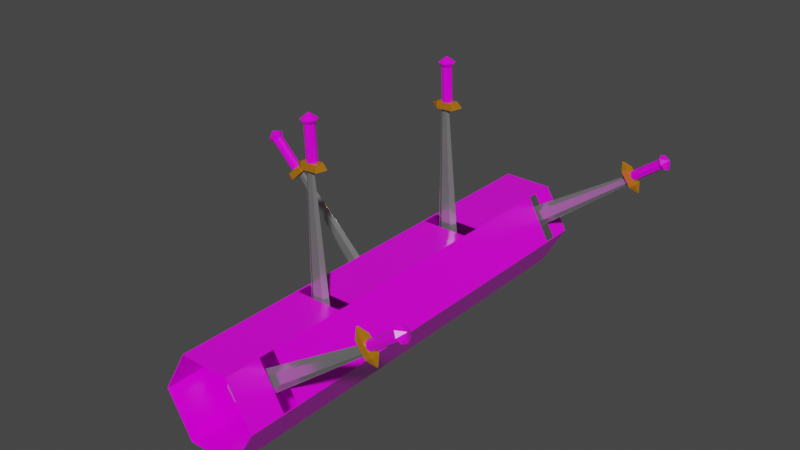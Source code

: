 # Source: SwordRot.blend  (saved by Blender 3.0.42; exported with 4.5.12 LTS)
import bpy
from mathutils import Matrix  # noqa: F401  (used for matrix-valued properties, if any)

bpy.ops.wm.read_factory_settings(use_empty=True)
scene = bpy.context.scene
scene.name = 'Scene'

# ---- collections
col_collection = bpy.data.collections.new('Collection'); scene.collection.children.link(col_collection)

# ---- images (referenced by path relative to the original .blend; pixels are not part of the script)
import os
ASSET_DIR = os.environ.get("B2B_ASSET_DIR", "")  # directory of the original .blend (textures are referenced by path, not embedded)
HERE = os.path.dirname(os.path.abspath(__file__))  # packed textures are extracted next to this script under _unpacked/

def load_image(name, relpath, width, height, colorspace="sRGB"):
    """Load a texture the original file referenced (path relative to the .blend, or extracted next to this script)."""
    p = next((c for c in (os.path.join(HERE, relpath), os.path.join(ASSET_DIR, relpath)) if relpath and os.path.exists(c)), "")
    if p:
        img = bpy.data.images.load(p, check_existing=True)
        img.name = name
    else:  # same state as the original file: an image datablock whose file is absent (Cycles renders it pink)
        img = bpy.data.images.new(name, width, height)
        img.source = "FILE"
        img.filepath = "//" + (relpath or name)
    img.colorspace_settings.name = colorspace
    return img
img_wood_table_001_diff_1k_jpg = load_image('wood_table_001_diff_1k.jpg', 'wood_table_001_diff_1k.jpg', 1024, 1024, 'sRGB')

# ---- materials (node trees are filled in below, after node groups)
mat_material_001 = bpy.data.materials.new('Material.001')
mat_material_001.use_transparent_shadow = False
mat_material_002 = bpy.data.materials.new('Material.002')
mat_material_002.use_transparent_shadow = False
mat_material_003 = bpy.data.materials.new('Material.003')
mat_material_003.use_transparent_shadow = False

# ---- material node trees
mat_material_001.use_nodes = True; mat_material_001.node_tree.nodes.clear()
_N = mat_material_001.node_tree.nodes; _L = mat_material_001.node_tree.links
n0 = _N.new('ShaderNodeBsdfPrincipled'); n0.name = 'Principled BSDF'; n0.location = (10, 300)
n0.distribution = 'GGX'
n0.subsurface_method = 'RANDOM_WALK_SKIN'
n0.inputs[0].default_value = (0.42, 0.42, 0.42, 1.0)
n0.inputs[1].default_value = 0.6812
n0.inputs[2].default_value = 0.1957
n0.inputs[3].default_value = 1.45
n0.inputs[27].default_value = (0.0, 0.0, 0.0, 1.0)
n0.inputs[28].default_value = 1.0
n1 = _N.new('ShaderNodeOutputMaterial'); n1.name = 'Material Output'; n1.location = (300, 300)
_L.new(n0.outputs[0], n1.inputs[0])
n1.is_active_output = True
mat_material_002.use_nodes = True; mat_material_002.node_tree.nodes.clear()
_N = mat_material_002.node_tree.nodes; _L = mat_material_002.node_tree.links
n0 = _N.new('ShaderNodeBsdfPrincipled'); n0.name = 'Principled BSDF'; n0.location = (10, 300)
n0.distribution = 'GGX'
n0.subsurface_method = 'RANDOM_WALK_SKIN'
n0.inputs[0].default_value = (0.7874, 0.2982, 0.01292, 1.0)
n0.inputs[1].default_value = 0.4928
n0.inputs[2].default_value = 0.1522
n0.inputs[3].default_value = 1.45
n0.inputs[27].default_value = (0.0, 0.0, 0.0, 1.0)
n0.inputs[28].default_value = 1.0
n1 = _N.new('ShaderNodeOutputMaterial'); n1.name = 'Material Output'; n1.location = (300, 300)
_L.new(n0.outputs[0], n1.inputs[0])
n1.is_active_output = True
mat_material_003.use_nodes = True; mat_material_003.node_tree.nodes.clear()
_N = mat_material_003.node_tree.nodes; _L = mat_material_003.node_tree.links
n0 = _N.new('ShaderNodeBsdfPrincipled'); n0.name = 'Principled BSDF'; n0.location = (10, 300)
n0.distribution = 'GGX'
n0.subsurface_method = 'RANDOM_WALK_SKIN'
n0.inputs[2].default_value = 0.2681
n0.inputs[3].default_value = 1.45
n0.inputs[27].default_value = (0.0, 0.0, 0.0, 1.0)
n0.inputs[28].default_value = 1.0
n1 = _N.new('ShaderNodeOutputMaterial'); n1.name = 'Material Output'; n1.location = (300, 300)
n2 = _N.new('ShaderNodeTexImage'); n2.name = 'Image Texture'; n2.location = (-280, 280)
n2.image = img_wood_table_001_diff_1k_jpg
_L.new(n0.outputs[0], n1.inputs[0])
_L.new(n2.outputs[0], n0.inputs[0])
n1.is_active_output = True

# ---- world
world_world = bpy.data.worlds.new('World'); scene.world = world_world
world_world.use_nodes = True; world_world.node_tree.nodes.clear()
_N = world_world.node_tree.nodes; _L = world_world.node_tree.links
n0 = _N.new('ShaderNodeOutputWorld'); n0.name = 'World Output'; n0.location = (300, 300)
n1 = _N.new('ShaderNodeBackground'); n1.name = 'Background'; n1.location = (10, 300)
n1.inputs[0].default_value = (0.05088, 0.05088, 0.05088, 1.0)
_L.new(n1.outputs[0], n0.inputs[0])
n0.is_active_output = True
world_world.color = (0.05088, 0.05088, 0.05088)
world_world.use_sun_shadow = False
world_world.sun_shadow_jitter_overblur = 0.0

# ---- meshes
me_cube_001 = bpy.data.meshes.new('Cube.001')
me_cube_001.from_pydata([(-1.0, -1.379, 0.06688), (-1.0, -1.379, -0.06688), (-1.0, 1.379, 0.04544), (-1.0, 1.379, -0.04544), (1.0, -0.43, 0.02085), (1.0, -0.43, -0.02085), (1.0, 0.43, 0.01417), (1.0, 0.43, -0.01417), (-1.0, 0.0, -1.379), (-1.0, 0.0, 1.379), (1.0, 0.0, -0.43), (1.0, 0.0, 0.43), (-1.0, 0.6895, 1.379), (1.0, 0.215, -0.43), (-1.0, 0.6895, -1.379), (1.0, 0.215, 0.43), (-1.0, -0.6895, -1.379), (1.0, -0.215, 0.43), (-1.0, -0.6895, 1.379), (1.0, -0.215, -0.43), (-1.083, -0.01688, -0.03377), (-1.083, -0.03377, 0.001638), (-1.083, -0.03377, -0.001638), (-1.083, 0.01688, 0.03377), (-1.083, 0.03377, -0.001113), (-1.083, 0.03377, 0.001113), (-1.083, 0.01688, -0.03377), (-1.083, 3.893e-08, -0.03377), (-1.083, -0.01688, 0.03377), (-1.083, 3.893e-08, 0.03377)], [], [(14, 8, 27, 26), (2, 3, 7, 6), (19, 17, 5, 4), (4, 5, 1, 0), (16, 19, 4, 0), (17, 18, 1, 5), (15, 12, 9, 11), (14, 13, 10, 8), (13, 15, 11, 10), (2, 14, 26, 25), (6, 7, 15, 13), (2, 6, 13, 14), (7, 3, 12, 15), (0, 1, 22, 21), (8, 16, 20, 27), (11, 9, 18, 17), (8, 10, 19, 16), (10, 11, 17, 19), (26, 23, 24, 25), (20, 28, 29, 27), (27, 29, 23, 26), (21, 22, 28, 20), (12, 3, 24, 23), (1, 18, 28, 22), (18, 9, 29, 28), (9, 12, 23, 29), (3, 2, 25, 24), (16, 0, 21, 20)])
_uv = me_cube_001.uv_layers.new(name='UVMap')
_uv.uv.foreach_set('vector', [0.125, 0.5625, 0.125, 0.625, 0.125, 0.625, 0.125, 0.5625, 0.375, 0.25, 0.625, 0.25, 0.625, 0.5, 0.375, 0.5, 0.375, 0.6875, 0.625, 0.6875, 0.625, 0.75, 0.375, 0.75, 0.375, 0.75, 0.625, 0.75, 0.625, 1.0, 0.375, 1.0, 0.125, 0.6875, 0.375, 0.6875, 0.375, 0.75, 0.125, 0.75, 0.625, 0.6875, 0.875, 0.6875, 0.875, 0.75, 0.625, 0.75, 0.625, 0.5625, 0.875, 0.5625, 0.875, 0.625, 0.625, 0.625, 0.125, 0.5625, 0.375, 0.5625, 0.375, 0.625, 0.125, 0.625, 0.375, 0.5625, 0.625, 0.5625, 0.625, 0.625, 0.375, 0.625, 0.125, 0.5, 0.125, 0.5625, 0.125, 0.5625, 0.125, 0.5, 0.375, 0.5, 0.625, 0.5, 0.625, 0.5625, 0.375, 0.5625, 0.125, 0.5, 0.375, 0.5, 0.375, 0.5625, 0.125, 0.5625, 0.625, 0.5, 0.875, 0.5, 0.875, 0.5625, 0.625, 0.5625, 0.375, 1.0, 0.625, 1.0, 0.625, 1.0, 0.375, 1.0, 0.125, 0.625, 0.125, 0.6875, 0.125, 0.6875, 0.125, 0.625, 0.625, 0.625, 0.875, 0.625, 0.875, 0.6875, 0.625, 0.6875, 0.125, 0.625, 0.375, 0.625, 0.375, 0.6875, 0.125, 0.6875, 0.375, 0.625, 0.625, 0.625, 0.625, 0.6875, 0.375, 0.6875, 0.375, 0.1875, 0.625, 0.1875, 0.625, 0.25, 0.375, 0.25, 0.375, 0.0625, 0.625, 0.0625, 0.625, 0.125, 0.375, 0.125, 0.375, 0.125, 0.625, 0.125, 0.625, 0.1875, 0.375, 0.1875, 0.375, 0.0, 0.625, 0.0, 0.625, 0.0625, 0.375, 0.0625, 0.875, 0.5625, 0.875, 0.5, 0.875, 0.5, 0.875, 0.5625, 0.875, 0.75, 0.875, 0.6875, 0.875, 0.6875, 0.875, 0.75, 0.875, 0.6875, 0.875, 0.625, 0.875, 0.625, 0.875, 0.6875, 0.875, 0.625, 0.875, 0.5625, 0.875, 0.5625, 0.875, 0.625, 0.625, 0.25, 0.375, 0.25, 0.375, 0.25, 0.625, 0.25, 0.125, 0.6875, 0.125, 0.75, 0.125, 0.75, 0.125, 0.6875])
me_cube_001.materials.append(mat_material_001)
me_cube_001.use_remesh_fix_poles = True
me_cube_001.use_remesh_preserve_attributes = False
me_cube_001.update()
me_cube_002 = bpy.data.meshes.new('Cube.002')
me_cube_002.from_pydata([(-0.1038, -1.0, -0.1038), (-0.1038, -1.0, 0.1038), (-0.09432, 1.0, -0.09432), (-0.09432, 1.0, 0.09432), (0.1038, -1.0, -0.1038), (0.1038, -1.0, 0.1038), (0.09432, 1.0, -0.09432), (0.09432, 1.0, 0.09432), (-1.0, 0.0, -1.0), (-1.0, 0.0, 1.0), (1.0, 0.0, -1.0), (1.0, 0.0, 1.0), (-1.0, -0.5, -1.0), (1.0, -0.5, 1.0), (-1.0, -0.5, 1.0), (1.0, -0.5, -1.0), (-1.0, 0.5, 1.0), (1.0, 0.5, -1.0), (-1.0, 0.5, -1.0), (1.0, 0.5, 1.0)], [], [(18, 16, 3, 2), (2, 3, 7, 6), (15, 13, 5, 4), (4, 5, 1, 0), (12, 15, 4, 0), (13, 14, 1, 5), (19, 16, 9, 11), (18, 17, 10, 8), (17, 19, 11, 10), (12, 14, 9, 8), (0, 1, 14, 12), (11, 9, 14, 13), (8, 10, 15, 12), (10, 11, 13, 15), (6, 7, 19, 17), (2, 6, 17, 18), (7, 3, 16, 19), (8, 9, 16, 18)])
_uv = me_cube_002.uv_layers.new(name='UVMap')
_uv.uv.foreach_set('vector', [0.375, 0.1875, 0.625, 0.1875, 0.625, 0.25, 0.375, 0.25, 0.375, 0.25, 0.625, 0.25, 0.625, 0.5, 0.375, 0.5, 0.375, 0.6875, 0.625, 0.6875, 0.625, 0.75, 0.375, 0.75, 0.375, 0.75, 0.625, 0.75, 0.625, 1.0, 0.375, 1.0, 0.125, 0.6875, 0.375, 0.6875, 0.375, 0.75, 0.125, 0.75, 0.625, 0.6875, 0.875, 0.6875, 0.875, 0.75, 0.625, 0.75, 0.625, 0.5625, 0.875, 0.5625, 0.875, 0.625, 0.625, 0.625, 0.125, 0.5625, 0.375, 0.5625, 0.375, 0.625, 0.125, 0.625, 0.375, 0.5625, 0.625, 0.5625, 0.625, 0.625, 0.375, 0.625, 0.375, 0.0625, 0.625, 0.0625, 0.625, 0.125, 0.375, 0.125, 0.375, 0.0, 0.625, 0.0, 0.625, 0.0625, 0.375, 0.0625, 0.625, 0.625, 0.875, 0.625, 0.875, 0.6875, 0.625, 0.6875, 0.125, 0.625, 0.375, 0.625, 0.375, 0.6875, 0.125, 0.6875, 0.375, 0.625, 0.625, 0.625, 0.625, 0.6875, 0.375, 0.6875, 0.375, 0.5, 0.625, 0.5, 0.625, 0.5625, 0.375, 0.5625, 0.125, 0.5, 0.375, 0.5, 0.375, 0.5625, 0.125, 0.5625, 0.625, 0.5, 0.875, 0.5, 0.875, 0.5625, 0.625, 0.5625, 0.375, 0.125, 0.625, 0.125, 0.625, 0.1875, 0.375, 0.1875])
me_cube_002.materials.append(mat_material_002)
me_cube_002.use_remesh_fix_poles = True
me_cube_002.use_remesh_preserve_attributes = False
me_cube_002.update()
me_cylinder = bpy.data.meshes.new('Cylinder')
me_cylinder.from_pydata([(0.0, 0.3, -1.0), (0.0, 0.3, 1.0), (0.2121, 0.2121, -1.0), (0.2121, 0.2121, 1.0), (0.3, -1.311e-08, -1.0), (0.3, -1.311e-08, 1.0), (0.2121, -0.2121, -1.0), (0.2121, -0.2121, 1.0), (-2.623e-08, -0.3, -1.0), (-2.623e-08, -0.3, 1.0), (-0.2121, -0.2121, -1.0), (-0.2121, -0.2121, 1.0), (-0.3, 3.577e-09, -1.0), (-0.3, 3.577e-09, 1.0), (-0.2121, 0.2121, -1.0), (-0.2121, 0.2121, 1.0), (0.3311, 0.3311, 1.243), (2.224e-08, 0.4682, 1.243), (0.4682, -1.838e-08, 1.243), (0.3311, -0.3311, 1.243), (-1.869e-08, -0.4682, 1.243), (-0.3311, -0.3311, 1.243), (-0.4682, 7.672e-09, 1.243), (-0.3311, 0.3311, 1.243), (0.03165, 0.03165, 1.558), (-3.975e-08, 0.04476, 1.558), (0.04476, -8.495e-09, 1.558), (0.03165, -0.03165, 1.558), (-4.366e-08, -0.04476, 1.558), (-0.03165, -0.03165, 1.558), (-0.04476, -6.005e-09, 1.558), (-0.03165, 0.03165, 1.558)], [], [(0, 1, 3, 2), (2, 3, 5, 4), (4, 5, 7, 6), (6, 7, 9, 8), (8, 9, 11, 10), (10, 11, 13, 12), (5, 3, 16, 18), (12, 13, 15, 14), (14, 15, 1, 0), (0, 2, 4, 6, 8, 10, 12, 14), (20, 19, 27, 28), (11, 9, 20, 21), (1, 15, 23, 17), (3, 1, 17, 16), (7, 5, 18, 19), (13, 11, 21, 22), (9, 7, 19, 20), (15, 13, 22, 23), (24, 25, 31, 30, 29, 28, 27, 26), (18, 16, 24, 26), (23, 22, 30, 31), (21, 20, 28, 29), (19, 18, 26, 27), (16, 17, 25, 24), (17, 23, 31, 25), (22, 21, 29, 30)])
_uv = me_cylinder.uv_layers.new(name='UVMap')
_uv.uv.foreach_set('vector', [1.0, 0.5, 1.0, 1.0, 0.875, 1.0, 0.875, 0.5, 0.875, 0.5, 0.875, 1.0, 0.75, 1.0, 0.75, 0.5, 0.75, 0.5, 0.75, 1.0, 0.625, 1.0, 0.625, 0.5, 0.625, 0.5, 0.625, 1.0, 0.5, 1.0, 0.5, 0.5, 0.5, 0.5, 0.5, 1.0, 0.375, 1.0, 0.375, 0.5, 0.375, 0.5, 0.375, 1.0, 0.25, 1.0, 0.25, 0.5, 0.75, 1.0, 0.875, 1.0, 0.875, 1.0, 0.75, 1.0, 0.25, 0.5, 0.25, 1.0, 0.125, 1.0, 0.125, 0.5, 0.125, 0.5, 0.125, 1.0, 0.0, 1.0, 0.0, 0.5, 0.75, 0.49, 0.9197, 0.4197, 0.99, 0.25, 0.9197, 0.08029, 0.75, 0.01, 0.5803, 0.08029, 0.51, 0.25, 0.5803, 0.4197, 0.5, 1.0, 0.625, 1.0, 0.625, 1.0, 0.5, 1.0, 0.375, 1.0, 0.5, 1.0, 0.5, 1.0, 0.375, 1.0, 0.0, 1.0, 0.125, 1.0, 0.125, 1.0, 0.0, 1.0, 0.875, 1.0, 1.0, 1.0, 1.0, 1.0, 0.875, 1.0, 0.625, 1.0, 0.75, 1.0, 0.75, 1.0, 0.625, 1.0, 0.25, 1.0, 0.375, 1.0, 0.375, 1.0, 0.25, 1.0, 0.5, 1.0, 0.625, 1.0, 0.625, 1.0, 0.5, 1.0, 0.125, 1.0, 0.25, 1.0, 0.25, 1.0, 0.125, 1.0, 0.4197, 0.4197, 0.25, 0.49, 0.08029, 0.4197, 0.01, 0.25, 0.08029, 0.08029, 0.25, 0.01, 0.4197, 0.08029, 0.49, 0.25, 0.75, 1.0, 0.875, 1.0, 0.875, 1.0, 0.75, 1.0, 0.125, 1.0, 0.25, 1.0, 0.25, 1.0, 0.125, 1.0, 0.375, 1.0, 0.5, 1.0, 0.5, 1.0, 0.375, 1.0, 0.625, 1.0, 0.75, 1.0, 0.75, 1.0, 0.625, 1.0, 0.875, 1.0, 1.0, 1.0, 1.0, 1.0, 0.875, 1.0, 0.0, 1.0, 0.125, 1.0, 0.125, 1.0, 0.0, 1.0, 0.25, 1.0, 0.375, 1.0, 0.375, 1.0, 0.25, 1.0])
me_cylinder.materials.append(mat_material_003)
me_cylinder.use_remesh_fix_poles = True
me_cylinder.use_remesh_preserve_attributes = False
me_cylinder.update()
me_cylinder_001 = bpy.data.meshes.new('Cylinder.001')
me_cylinder_001.from_pydata([(0.0, 3.0, -7.5), (0.0, 3.0, 7.5), (2.598, 1.5, -7.5), (2.598, 1.5, 7.5), (2.598, -1.5, -7.5), (2.598, -1.5, 7.5), (-2.623e-07, -3.0, -7.5), (-2.623e-07, -3.0, 7.5), (-2.598, -1.5, -7.5), (-2.598, -1.5, 7.5), (-2.598, 1.5, -7.5), (-2.598, 1.5, 7.5), (-2.598, 1.5, 6.312), (-2.598, 1.5, 5.782), (0.0, 3.0, 6.312), (0.0, 3.0, 5.782), (-2.598, 1.5, 2.737), (-2.598, -1.5, 3.212), (-2.598, -1.5, 2.737), (-2.598, 1.5, 3.212), (-2.623e-07, -3.0, -0.2706), (-2.598, -1.5, 0.317), (-2.598, -1.5, -0.2097), (-2.623e-07, -3.0, 0.2624), (-2.475, -1.571, 0.2892), (-2.598, 1.5, -3.344), (-2.598, -1.5, -2.62), (-2.598, -1.5, -3.344), (-2.598, -1.243, -2.682), (-2.598, 1.5, -2.682), (-2.598, 1.5, -6.373), (-2.598, 1.5, -6.778), (0.0, 3.0, -6.349), (-2.569, 1.517, -6.773), (2.598, -1.5, -6.351), (0.0, 3.0, -6.787), (0.6234, -2.64, -6.675)], [], [(0, 35, 32, 15, 14, 1, 3, 2), (2, 3, 5, 34, 4), (4, 34, 36, 6), (6, 20, 22, 26, 27, 8), (14, 12, 11, 1), (8, 27, 25, 30, 31, 10), (10, 31, 33, 35, 0), (6, 36, 34, 5, 7, 23, 20), (32, 30, 25, 29, 16, 19, 13, 15), (17, 9, 11, 12, 13, 19), (21, 24, 23, 7, 9, 17, 18), (26, 22, 21, 18, 16, 29, 28)])
_uv = me_cylinder_001.uv_layers.new(name='UVMap')
_uv.uv.foreach_set('vector', [1.0, 0.5, 1.0, 0.5238, 1.0, 0.5384, 1.0, 0.9427, 1.0, 0.9604, 1.0, 1.0, 0.8333, 1.0, 0.8333, 0.5, 0.8333, 0.5, 0.8333, 1.0, 0.6667, 1.0, 0.6667, 0.5383, 0.6667, 0.5, 0.6667, 0.5, 0.6667, 0.5383, 0.54, 0.5275, 0.5, 0.5, 0.5, 0.5, 0.5, 0.741, 0.3333, 0.743, 0.3333, 0.6627, 0.3333, 0.6385, 0.3333, 0.5, -8.941e-08, 0.9604, 0.1667, 0.9604, 0.1667, 1.0, -8.941e-08, 1.0, 0.3333, 0.5, 0.3333, 0.6385, 0.1667, 0.6385, 0.1667, 0.5376, 0.1667, 0.5241, 0.1667, 0.5, 0.1667, 0.5, 0.1667, 0.5241, 0.1648, 0.5242, -8.941e-08, 0.5238, -8.941e-08, 0.5, 0.5, 0.5, 0.54, 0.5275, 0.6667, 0.5383, 0.6667, 1.0, 0.5, 1.0, 0.5, 0.7587, 0.5, 0.741, -8.941e-08, 0.5384, 0.1667, 0.5376, 0.1667, 0.6385, 0.1667, 0.6606, 0.1667, 0.8412, 0.1667, 0.8571, 0.1667, 0.9427, -8.941e-08, 0.9427, 0.3333, 0.8571, 0.3333, 1.0, 0.1667, 1.0, 0.1667, 0.9604, 0.1667, 0.9427, 0.1667, 0.8571, 0.3333, 0.7606, 0.3412, 0.7596, 0.5, 0.7587, 0.5, 1.0, 0.3333, 1.0, 0.3333, 0.8571, 0.3333, 0.8412, 0.3333, 0.6627, 0.3333, 0.743, 0.3333, 0.7606, 0.3333, 0.8412, 0.1667, 0.8412, 0.1667, 0.6606, 0.3191, 0.6606])
me_cylinder_001.materials.append(mat_material_003)
me_cylinder_001.use_remesh_fix_poles = True
me_cylinder_001.use_remesh_preserve_attributes = False
me_cylinder_001.update()
me_cube_003 = bpy.data.meshes.new('Cube.003')
me_cube_003.from_pydata([(-1.0, -1.379, 0.06688), (-1.0, -1.379, -0.06688), (-1.0, 1.379, 0.04544), (-1.0, 1.379, -0.04544), (1.0, -0.43, 0.02085), (1.0, -0.43, -0.02085), (1.0, 0.43, 0.01417), (1.0, 0.43, -0.01417), (-1.0, 0.0, -1.379), (-1.0, 0.0, 1.379), (1.0, 0.0, -0.43), (1.0, 0.0, 0.43), (-1.0, 0.6895, 1.379), (1.0, 0.215, -0.43), (-1.0, 0.6895, -1.379), (1.0, 0.215, 0.43), (-1.0, -0.6895, -1.379), (1.0, -0.215, 0.43), (-1.0, -0.6895, 1.379), (1.0, -0.215, -0.43), (-1.083, -0.01688, -0.03377), (-1.083, -0.03377, 0.001638), (-1.083, -0.03377, -0.001638), (-1.083, 0.01688, 0.03377), (-1.083, 0.03377, -0.001113), (-1.083, 0.03377, 0.001113), (-1.083, 0.01688, -0.03377), (-1.083, 3.893e-08, -0.03377), (-1.083, -0.01688, 0.03377), (-1.083, 3.893e-08, 0.03377)], [], [(14, 8, 27, 26), (2, 3, 7, 6), (19, 17, 5, 4), (4, 5, 1, 0), (16, 19, 4, 0), (17, 18, 1, 5), (15, 12, 9, 11), (14, 13, 10, 8), (13, 15, 11, 10), (2, 14, 26, 25), (6, 7, 15, 13), (2, 6, 13, 14), (7, 3, 12, 15), (0, 1, 22, 21), (8, 16, 20, 27), (11, 9, 18, 17), (8, 10, 19, 16), (10, 11, 17, 19), (26, 23, 24, 25), (20, 28, 29, 27), (27, 29, 23, 26), (21, 22, 28, 20), (12, 3, 24, 23), (1, 18, 28, 22), (18, 9, 29, 28), (9, 12, 23, 29), (3, 2, 25, 24), (16, 0, 21, 20)])
_uv = me_cube_003.uv_layers.new(name='UVMap')
_uv.uv.foreach_set('vector', [0.125, 0.5625, 0.125, 0.625, 0.125, 0.625, 0.125, 0.5625, 0.375, 0.25, 0.625, 0.25, 0.625, 0.5, 0.375, 0.5, 0.375, 0.6875, 0.625, 0.6875, 0.625, 0.75, 0.375, 0.75, 0.375, 0.75, 0.625, 0.75, 0.625, 1.0, 0.375, 1.0, 0.125, 0.6875, 0.375, 0.6875, 0.375, 0.75, 0.125, 0.75, 0.625, 0.6875, 0.875, 0.6875, 0.875, 0.75, 0.625, 0.75, 0.625, 0.5625, 0.875, 0.5625, 0.875, 0.625, 0.625, 0.625, 0.125, 0.5625, 0.375, 0.5625, 0.375, 0.625, 0.125, 0.625, 0.375, 0.5625, 0.625, 0.5625, 0.625, 0.625, 0.375, 0.625, 0.125, 0.5, 0.125, 0.5625, 0.125, 0.5625, 0.125, 0.5, 0.375, 0.5, 0.625, 0.5, 0.625, 0.5625, 0.375, 0.5625, 0.125, 0.5, 0.375, 0.5, 0.375, 0.5625, 0.125, 0.5625, 0.625, 0.5, 0.875, 0.5, 0.875, 0.5625, 0.625, 0.5625, 0.375, 1.0, 0.625, 1.0, 0.625, 1.0, 0.375, 1.0, 0.125, 0.625, 0.125, 0.6875, 0.125, 0.6875, 0.125, 0.625, 0.625, 0.625, 0.875, 0.625, 0.875, 0.6875, 0.625, 0.6875, 0.125, 0.625, 0.375, 0.625, 0.375, 0.6875, 0.125, 0.6875, 0.375, 0.625, 0.625, 0.625, 0.625, 0.6875, 0.375, 0.6875, 0.375, 0.1875, 0.625, 0.1875, 0.625, 0.25, 0.375, 0.25, 0.375, 0.0625, 0.625, 0.0625, 0.625, 0.125, 0.375, 0.125, 0.375, 0.125, 0.625, 0.125, 0.625, 0.1875, 0.375, 0.1875, 0.375, 0.0, 0.625, 0.0, 0.625, 0.0625, 0.375, 0.0625, 0.875, 0.5625, 0.875, 0.5, 0.875, 0.5, 0.875, 0.5625, 0.875, 0.75, 0.875, 0.6875, 0.875, 0.6875, 0.875, 0.75, 0.875, 0.6875, 0.875, 0.625, 0.875, 0.625, 0.875, 0.6875, 0.875, 0.625, 0.875, 0.5625, 0.875, 0.5625, 0.875, 0.625, 0.625, 0.25, 0.375, 0.25, 0.375, 0.25, 0.625, 0.25, 0.125, 0.6875, 0.125, 0.75, 0.125, 0.75, 0.125, 0.6875])
me_cube_003.materials.append(mat_material_001)
me_cube_003.use_remesh_fix_poles = True
me_cube_003.use_remesh_preserve_attributes = False
me_cube_003.update()
me_cube_004 = bpy.data.meshes.new('Cube.004')
me_cube_004.from_pydata([(-0.1038, -1.0, -0.1038), (-0.1038, -1.0, 0.1038), (-0.09432, 1.0, -0.09432), (-0.09432, 1.0, 0.09432), (0.1038, -1.0, -0.1038), (0.1038, -1.0, 0.1038), (0.09432, 1.0, -0.09432), (0.09432, 1.0, 0.09432), (-1.0, 0.0, -1.0), (-1.0, 0.0, 1.0), (1.0, 0.0, -1.0), (1.0, 0.0, 1.0), (-1.0, -0.5, -1.0), (1.0, -0.5, 1.0), (-1.0, -0.5, 1.0), (1.0, -0.5, -1.0), (-1.0, 0.5, 1.0), (1.0, 0.5, -1.0), (-1.0, 0.5, -1.0), (1.0, 0.5, 1.0)], [], [(18, 16, 3, 2), (2, 3, 7, 6), (15, 13, 5, 4), (4, 5, 1, 0), (12, 15, 4, 0), (13, 14, 1, 5), (19, 16, 9, 11), (18, 17, 10, 8), (17, 19, 11, 10), (12, 14, 9, 8), (0, 1, 14, 12), (11, 9, 14, 13), (8, 10, 15, 12), (10, 11, 13, 15), (6, 7, 19, 17), (2, 6, 17, 18), (7, 3, 16, 19), (8, 9, 16, 18)])
_uv = me_cube_004.uv_layers.new(name='UVMap')
_uv.uv.foreach_set('vector', [0.375, 0.1875, 0.625, 0.1875, 0.625, 0.25, 0.375, 0.25, 0.375, 0.25, 0.625, 0.25, 0.625, 0.5, 0.375, 0.5, 0.375, 0.6875, 0.625, 0.6875, 0.625, 0.75, 0.375, 0.75, 0.375, 0.75, 0.625, 0.75, 0.625, 1.0, 0.375, 1.0, 0.125, 0.6875, 0.375, 0.6875, 0.375, 0.75, 0.125, 0.75, 0.625, 0.6875, 0.875, 0.6875, 0.875, 0.75, 0.625, 0.75, 0.625, 0.5625, 0.875, 0.5625, 0.875, 0.625, 0.625, 0.625, 0.125, 0.5625, 0.375, 0.5625, 0.375, 0.625, 0.125, 0.625, 0.375, 0.5625, 0.625, 0.5625, 0.625, 0.625, 0.375, 0.625, 0.375, 0.0625, 0.625, 0.0625, 0.625, 0.125, 0.375, 0.125, 0.375, 0.0, 0.625, 0.0, 0.625, 0.0625, 0.375, 0.0625, 0.625, 0.625, 0.875, 0.625, 0.875, 0.6875, 0.625, 0.6875, 0.125, 0.625, 0.375, 0.625, 0.375, 0.6875, 0.125, 0.6875, 0.375, 0.625, 0.625, 0.625, 0.625, 0.6875, 0.375, 0.6875, 0.375, 0.5, 0.625, 0.5, 0.625, 0.5625, 0.375, 0.5625, 0.125, 0.5, 0.375, 0.5, 0.375, 0.5625, 0.125, 0.5625, 0.625, 0.5, 0.875, 0.5, 0.875, 0.5625, 0.625, 0.5625, 0.375, 0.125, 0.625, 0.125, 0.625, 0.1875, 0.375, 0.1875])
me_cube_004.materials.append(mat_material_002)
me_cube_004.use_remesh_fix_poles = True
me_cube_004.use_remesh_preserve_attributes = False
me_cube_004.update()
me_cylinder_002 = bpy.data.meshes.new('Cylinder.002')
me_cylinder_002.from_pydata([(0.0, 0.3, -1.0), (0.0, 0.3, 1.0), (0.2121, 0.2121, -1.0), (0.2121, 0.2121, 1.0), (0.3, -1.311e-08, -1.0), (0.3, -1.311e-08, 1.0), (0.2121, -0.2121, -1.0), (0.2121, -0.2121, 1.0), (-2.623e-08, -0.3, -1.0), (-2.623e-08, -0.3, 1.0), (-0.2121, -0.2121, -1.0), (-0.2121, -0.2121, 1.0), (-0.3, 3.577e-09, -1.0), (-0.3, 3.577e-09, 1.0), (-0.2121, 0.2121, -1.0), (-0.2121, 0.2121, 1.0), (0.3311, 0.3311, 1.243), (2.224e-08, 0.4682, 1.243), (0.4682, -1.838e-08, 1.243), (0.3311, -0.3311, 1.243), (-1.869e-08, -0.4682, 1.243), (-0.3311, -0.3311, 1.243), (-0.4682, 7.672e-09, 1.243), (-0.3311, 0.3311, 1.243), (0.03165, 0.03165, 1.558), (-3.975e-08, 0.04476, 1.558), (0.04476, -8.495e-09, 1.558), (0.03165, -0.03165, 1.558), (-4.366e-08, -0.04476, 1.558), (-0.03165, -0.03165, 1.558), (-0.04476, -6.005e-09, 1.558), (-0.03165, 0.03165, 1.558)], [], [(0, 1, 3, 2), (2, 3, 5, 4), (4, 5, 7, 6), (6, 7, 9, 8), (8, 9, 11, 10), (10, 11, 13, 12), (5, 3, 16, 18), (12, 13, 15, 14), (14, 15, 1, 0), (0, 2, 4, 6, 8, 10, 12, 14), (20, 19, 27, 28), (11, 9, 20, 21), (1, 15, 23, 17), (3, 1, 17, 16), (7, 5, 18, 19), (13, 11, 21, 22), (9, 7, 19, 20), (15, 13, 22, 23), (24, 25, 31, 30, 29, 28, 27, 26), (18, 16, 24, 26), (23, 22, 30, 31), (21, 20, 28, 29), (19, 18, 26, 27), (16, 17, 25, 24), (17, 23, 31, 25), (22, 21, 29, 30)])
_uv = me_cylinder_002.uv_layers.new(name='UVMap')
_uv.uv.foreach_set('vector', [1.0, 0.5, 1.0, 1.0, 0.875, 1.0, 0.875, 0.5, 0.875, 0.5, 0.875, 1.0, 0.75, 1.0, 0.75, 0.5, 0.75, 0.5, 0.75, 1.0, 0.625, 1.0, 0.625, 0.5, 0.625, 0.5, 0.625, 1.0, 0.5, 1.0, 0.5, 0.5, 0.5, 0.5, 0.5, 1.0, 0.375, 1.0, 0.375, 0.5, 0.375, 0.5, 0.375, 1.0, 0.25, 1.0, 0.25, 0.5, 0.75, 1.0, 0.875, 1.0, 0.875, 1.0, 0.75, 1.0, 0.25, 0.5, 0.25, 1.0, 0.125, 1.0, 0.125, 0.5, 0.125, 0.5, 0.125, 1.0, 0.0, 1.0, 0.0, 0.5, 0.75, 0.49, 0.9197, 0.4197, 0.99, 0.25, 0.9197, 0.08029, 0.75, 0.01, 0.5803, 0.08029, 0.51, 0.25, 0.5803, 0.4197, 0.5, 1.0, 0.625, 1.0, 0.625, 1.0, 0.5, 1.0, 0.375, 1.0, 0.5, 1.0, 0.5, 1.0, 0.375, 1.0, 0.0, 1.0, 0.125, 1.0, 0.125, 1.0, 0.0, 1.0, 0.875, 1.0, 1.0, 1.0, 1.0, 1.0, 0.875, 1.0, 0.625, 1.0, 0.75, 1.0, 0.75, 1.0, 0.625, 1.0, 0.25, 1.0, 0.375, 1.0, 0.375, 1.0, 0.25, 1.0, 0.5, 1.0, 0.625, 1.0, 0.625, 1.0, 0.5, 1.0, 0.125, 1.0, 0.25, 1.0, 0.25, 1.0, 0.125, 1.0, 0.4197, 0.4197, 0.25, 0.49, 0.08029, 0.4197, 0.01, 0.25, 0.08029, 0.08029, 0.25, 0.01, 0.4197, 0.08029, 0.49, 0.25, 0.75, 1.0, 0.875, 1.0, 0.875, 1.0, 0.75, 1.0, 0.125, 1.0, 0.25, 1.0, 0.25, 1.0, 0.125, 1.0, 0.375, 1.0, 0.5, 1.0, 0.5, 1.0, 0.375, 1.0, 0.625, 1.0, 0.75, 1.0, 0.75, 1.0, 0.625, 1.0, 0.875, 1.0, 1.0, 1.0, 1.0, 1.0, 0.875, 1.0, 0.0, 1.0, 0.125, 1.0, 0.125, 1.0, 0.0, 1.0, 0.25, 1.0, 0.375, 1.0, 0.375, 1.0, 0.25, 1.0])
me_cylinder_002.materials.append(mat_material_003)
me_cylinder_002.use_remesh_fix_poles = True
me_cylinder_002.use_remesh_preserve_attributes = False
me_cylinder_002.update()
me_cube_005 = bpy.data.meshes.new('Cube.005')
me_cube_005.from_pydata([(-1.0, -1.379, 0.06688), (-1.0, -1.379, -0.06688), (-1.0, 1.379, 0.04544), (-1.0, 1.379, -0.04544), (1.0, -0.43, 0.02085), (1.0, -0.43, -0.02085), (1.0, 0.43, 0.01417), (1.0, 0.43, -0.01417), (-1.0, 0.0, -1.379), (-1.0, 0.0, 1.379), (1.0, 0.0, -0.43), (1.0, 0.0, 0.43), (-1.0, 0.6895, 1.379), (1.0, 0.215, -0.43), (-1.0, 0.6895, -1.379), (1.0, 0.215, 0.43), (-1.0, -0.6895, -1.379), (1.0, -0.215, 0.43), (-1.0, -0.6895, 1.379), (1.0, -0.215, -0.43), (-1.083, -0.01688, -0.03377), (-1.083, -0.03377, 0.001638), (-1.083, -0.03377, -0.001638), (-1.083, 0.01688, 0.03377), (-1.083, 0.03377, -0.001113), (-1.083, 0.03377, 0.001113), (-1.083, 0.01688, -0.03377), (-1.083, 3.893e-08, -0.03377), (-1.083, -0.01688, 0.03377), (-1.083, 3.893e-08, 0.03377)], [], [(14, 8, 27, 26), (2, 3, 7, 6), (19, 17, 5, 4), (4, 5, 1, 0), (16, 19, 4, 0), (17, 18, 1, 5), (15, 12, 9, 11), (14, 13, 10, 8), (13, 15, 11, 10), (2, 14, 26, 25), (6, 7, 15, 13), (2, 6, 13, 14), (7, 3, 12, 15), (0, 1, 22, 21), (8, 16, 20, 27), (11, 9, 18, 17), (8, 10, 19, 16), (10, 11, 17, 19), (26, 23, 24, 25), (20, 28, 29, 27), (27, 29, 23, 26), (21, 22, 28, 20), (12, 3, 24, 23), (1, 18, 28, 22), (18, 9, 29, 28), (9, 12, 23, 29), (3, 2, 25, 24), (16, 0, 21, 20)])
_uv = me_cube_005.uv_layers.new(name='UVMap')
_uv.uv.foreach_set('vector', [0.125, 0.5625, 0.125, 0.625, 0.125, 0.625, 0.125, 0.5625, 0.375, 0.25, 0.625, 0.25, 0.625, 0.5, 0.375, 0.5, 0.375, 0.6875, 0.625, 0.6875, 0.625, 0.75, 0.375, 0.75, 0.375, 0.75, 0.625, 0.75, 0.625, 1.0, 0.375, 1.0, 0.125, 0.6875, 0.375, 0.6875, 0.375, 0.75, 0.125, 0.75, 0.625, 0.6875, 0.875, 0.6875, 0.875, 0.75, 0.625, 0.75, 0.625, 0.5625, 0.875, 0.5625, 0.875, 0.625, 0.625, 0.625, 0.125, 0.5625, 0.375, 0.5625, 0.375, 0.625, 0.125, 0.625, 0.375, 0.5625, 0.625, 0.5625, 0.625, 0.625, 0.375, 0.625, 0.125, 0.5, 0.125, 0.5625, 0.125, 0.5625, 0.125, 0.5, 0.375, 0.5, 0.625, 0.5, 0.625, 0.5625, 0.375, 0.5625, 0.125, 0.5, 0.375, 0.5, 0.375, 0.5625, 0.125, 0.5625, 0.625, 0.5, 0.875, 0.5, 0.875, 0.5625, 0.625, 0.5625, 0.375, 1.0, 0.625, 1.0, 0.625, 1.0, 0.375, 1.0, 0.125, 0.625, 0.125, 0.6875, 0.125, 0.6875, 0.125, 0.625, 0.625, 0.625, 0.875, 0.625, 0.875, 0.6875, 0.625, 0.6875, 0.125, 0.625, 0.375, 0.625, 0.375, 0.6875, 0.125, 0.6875, 0.375, 0.625, 0.625, 0.625, 0.625, 0.6875, 0.375, 0.6875, 0.375, 0.1875, 0.625, 0.1875, 0.625, 0.25, 0.375, 0.25, 0.375, 0.0625, 0.625, 0.0625, 0.625, 0.125, 0.375, 0.125, 0.375, 0.125, 0.625, 0.125, 0.625, 0.1875, 0.375, 0.1875, 0.375, 0.0, 0.625, 0.0, 0.625, 0.0625, 0.375, 0.0625, 0.875, 0.5625, 0.875, 0.5, 0.875, 0.5, 0.875, 0.5625, 0.875, 0.75, 0.875, 0.6875, 0.875, 0.6875, 0.875, 0.75, 0.875, 0.6875, 0.875, 0.625, 0.875, 0.625, 0.875, 0.6875, 0.875, 0.625, 0.875, 0.5625, 0.875, 0.5625, 0.875, 0.625, 0.625, 0.25, 0.375, 0.25, 0.375, 0.25, 0.625, 0.25, 0.125, 0.6875, 0.125, 0.75, 0.125, 0.75, 0.125, 0.6875])
me_cube_005.materials.append(mat_material_001)
me_cube_005.use_remesh_fix_poles = True
me_cube_005.use_remesh_preserve_attributes = False
me_cube_005.update()
me_cube_006 = bpy.data.meshes.new('Cube.006')
me_cube_006.from_pydata([(-0.1038, -1.0, -0.1038), (-0.1038, -1.0, 0.1038), (-0.09432, 1.0, -0.09432), (-0.09432, 1.0, 0.09432), (0.1038, -1.0, -0.1038), (0.1038, -1.0, 0.1038), (0.09432, 1.0, -0.09432), (0.09432, 1.0, 0.09432), (-1.0, 0.0, -1.0), (-1.0, 0.0, 1.0), (1.0, 0.0, -1.0), (1.0, 0.0, 1.0), (-1.0, -0.5, -1.0), (1.0, -0.5, 1.0), (-1.0, -0.5, 1.0), (1.0, -0.5, -1.0), (-1.0, 0.5, 1.0), (1.0, 0.5, -1.0), (-1.0, 0.5, -1.0), (1.0, 0.5, 1.0)], [], [(18, 16, 3, 2), (2, 3, 7, 6), (15, 13, 5, 4), (4, 5, 1, 0), (12, 15, 4, 0), (13, 14, 1, 5), (19, 16, 9, 11), (18, 17, 10, 8), (17, 19, 11, 10), (12, 14, 9, 8), (0, 1, 14, 12), (11, 9, 14, 13), (8, 10, 15, 12), (10, 11, 13, 15), (6, 7, 19, 17), (2, 6, 17, 18), (7, 3, 16, 19), (8, 9, 16, 18)])
_uv = me_cube_006.uv_layers.new(name='UVMap')
_uv.uv.foreach_set('vector', [0.375, 0.1875, 0.625, 0.1875, 0.625, 0.25, 0.375, 0.25, 0.375, 0.25, 0.625, 0.25, 0.625, 0.5, 0.375, 0.5, 0.375, 0.6875, 0.625, 0.6875, 0.625, 0.75, 0.375, 0.75, 0.375, 0.75, 0.625, 0.75, 0.625, 1.0, 0.375, 1.0, 0.125, 0.6875, 0.375, 0.6875, 0.375, 0.75, 0.125, 0.75, 0.625, 0.6875, 0.875, 0.6875, 0.875, 0.75, 0.625, 0.75, 0.625, 0.5625, 0.875, 0.5625, 0.875, 0.625, 0.625, 0.625, 0.125, 0.5625, 0.375, 0.5625, 0.375, 0.625, 0.125, 0.625, 0.375, 0.5625, 0.625, 0.5625, 0.625, 0.625, 0.375, 0.625, 0.375, 0.0625, 0.625, 0.0625, 0.625, 0.125, 0.375, 0.125, 0.375, 0.0, 0.625, 0.0, 0.625, 0.0625, 0.375, 0.0625, 0.625, 0.625, 0.875, 0.625, 0.875, 0.6875, 0.625, 0.6875, 0.125, 0.625, 0.375, 0.625, 0.375, 0.6875, 0.125, 0.6875, 0.375, 0.625, 0.625, 0.625, 0.625, 0.6875, 0.375, 0.6875, 0.375, 0.5, 0.625, 0.5, 0.625, 0.5625, 0.375, 0.5625, 0.125, 0.5, 0.375, 0.5, 0.375, 0.5625, 0.125, 0.5625, 0.625, 0.5, 0.875, 0.5, 0.875, 0.5625, 0.625, 0.5625, 0.375, 0.125, 0.625, 0.125, 0.625, 0.1875, 0.375, 0.1875])
me_cube_006.materials.append(mat_material_002)
me_cube_006.use_remesh_fix_poles = True
me_cube_006.use_remesh_preserve_attributes = False
me_cube_006.update()
me_cylinder_003 = bpy.data.meshes.new('Cylinder.003')
me_cylinder_003.from_pydata([(0.0, 0.3, -1.0), (0.0, 0.3, 1.0), (0.2121, 0.2121, -1.0), (0.2121, 0.2121, 1.0), (0.3, -1.311e-08, -1.0), (0.3, -1.311e-08, 1.0), (0.2121, -0.2121, -1.0), (0.2121, -0.2121, 1.0), (-2.623e-08, -0.3, -1.0), (-2.623e-08, -0.3, 1.0), (-0.2121, -0.2121, -1.0), (-0.2121, -0.2121, 1.0), (-0.3, 3.577e-09, -1.0), (-0.3, 3.577e-09, 1.0), (-0.2121, 0.2121, -1.0), (-0.2121, 0.2121, 1.0), (0.3311, 0.3311, 1.243), (2.224e-08, 0.4682, 1.243), (0.4682, -1.838e-08, 1.243), (0.3311, -0.3311, 1.243), (-1.869e-08, -0.4682, 1.243), (-0.3311, -0.3311, 1.243), (-0.4682, 7.672e-09, 1.243), (-0.3311, 0.3311, 1.243), (0.03165, 0.03165, 1.558), (-3.975e-08, 0.04476, 1.558), (0.04476, -8.495e-09, 1.558), (0.03165, -0.03165, 1.558), (-4.366e-08, -0.04476, 1.558), (-0.03165, -0.03165, 1.558), (-0.04476, -6.005e-09, 1.558), (-0.03165, 0.03165, 1.558)], [], [(0, 1, 3, 2), (2, 3, 5, 4), (4, 5, 7, 6), (6, 7, 9, 8), (8, 9, 11, 10), (10, 11, 13, 12), (5, 3, 16, 18), (12, 13, 15, 14), (14, 15, 1, 0), (0, 2, 4, 6, 8, 10, 12, 14), (20, 19, 27, 28), (11, 9, 20, 21), (1, 15, 23, 17), (3, 1, 17, 16), (7, 5, 18, 19), (13, 11, 21, 22), (9, 7, 19, 20), (15, 13, 22, 23), (24, 25, 31, 30, 29, 28, 27, 26), (18, 16, 24, 26), (23, 22, 30, 31), (21, 20, 28, 29), (19, 18, 26, 27), (16, 17, 25, 24), (17, 23, 31, 25), (22, 21, 29, 30)])
_uv = me_cylinder_003.uv_layers.new(name='UVMap')
_uv.uv.foreach_set('vector', [1.0, 0.5, 1.0, 1.0, 0.875, 1.0, 0.875, 0.5, 0.875, 0.5, 0.875, 1.0, 0.75, 1.0, 0.75, 0.5, 0.75, 0.5, 0.75, 1.0, 0.625, 1.0, 0.625, 0.5, 0.625, 0.5, 0.625, 1.0, 0.5, 1.0, 0.5, 0.5, 0.5, 0.5, 0.5, 1.0, 0.375, 1.0, 0.375, 0.5, 0.375, 0.5, 0.375, 1.0, 0.25, 1.0, 0.25, 0.5, 0.75, 1.0, 0.875, 1.0, 0.875, 1.0, 0.75, 1.0, 0.25, 0.5, 0.25, 1.0, 0.125, 1.0, 0.125, 0.5, 0.125, 0.5, 0.125, 1.0, 0.0, 1.0, 0.0, 0.5, 0.75, 0.49, 0.9197, 0.4197, 0.99, 0.25, 0.9197, 0.08029, 0.75, 0.01, 0.5803, 0.08029, 0.51, 0.25, 0.5803, 0.4197, 0.5, 1.0, 0.625, 1.0, 0.625, 1.0, 0.5, 1.0, 0.375, 1.0, 0.5, 1.0, 0.5, 1.0, 0.375, 1.0, 0.0, 1.0, 0.125, 1.0, 0.125, 1.0, 0.0, 1.0, 0.875, 1.0, 1.0, 1.0, 1.0, 1.0, 0.875, 1.0, 0.625, 1.0, 0.75, 1.0, 0.75, 1.0, 0.625, 1.0, 0.25, 1.0, 0.375, 1.0, 0.375, 1.0, 0.25, 1.0, 0.5, 1.0, 0.625, 1.0, 0.625, 1.0, 0.5, 1.0, 0.125, 1.0, 0.25, 1.0, 0.25, 1.0, 0.125, 1.0, 0.4197, 0.4197, 0.25, 0.49, 0.08029, 0.4197, 0.01, 0.25, 0.08029, 0.08029, 0.25, 0.01, 0.4197, 0.08029, 0.49, 0.25, 0.75, 1.0, 0.875, 1.0, 0.875, 1.0, 0.75, 1.0, 0.125, 1.0, 0.25, 1.0, 0.25, 1.0, 0.125, 1.0, 0.375, 1.0, 0.5, 1.0, 0.5, 1.0, 0.375, 1.0, 0.625, 1.0, 0.75, 1.0, 0.75, 1.0, 0.625, 1.0, 0.875, 1.0, 1.0, 1.0, 1.0, 1.0, 0.875, 1.0, 0.0, 1.0, 0.125, 1.0, 0.125, 1.0, 0.0, 1.0, 0.25, 1.0, 0.375, 1.0, 0.375, 1.0, 0.25, 1.0])
me_cylinder_003.materials.append(mat_material_003)
me_cylinder_003.use_remesh_fix_poles = True
me_cylinder_003.use_remesh_preserve_attributes = False
me_cylinder_003.update()
me_cube_007 = bpy.data.meshes.new('Cube.007')
me_cube_007.from_pydata([(-1.0, -1.379, 0.06688), (-1.0, -1.379, -0.06688), (-1.0, 1.379, 0.04544), (-1.0, 1.379, -0.04544), (1.0, -0.43, 0.02085), (1.0, -0.43, -0.02085), (1.0, 0.43, 0.01417), (1.0, 0.43, -0.01417), (-1.0, 0.0, -1.379), (-1.0, 0.0, 1.379), (1.0, 0.0, -0.43), (1.0, 0.0, 0.43), (-1.0, 0.6895, 1.379), (1.0, 0.215, -0.43), (-1.0, 0.6895, -1.379), (1.0, 0.215, 0.43), (-1.0, -0.6895, -1.379), (1.0, -0.215, 0.43), (-1.0, -0.6895, 1.379), (1.0, -0.215, -0.43), (-1.083, -0.01688, -0.03377), (-1.083, -0.03377, 0.001638), (-1.083, -0.03377, -0.001638), (-1.083, 0.01688, 0.03377), (-1.083, 0.03377, -0.001113), (-1.083, 0.03377, 0.001113), (-1.083, 0.01688, -0.03377), (-1.083, 3.893e-08, -0.03377), (-1.083, -0.01688, 0.03377), (-1.083, 3.893e-08, 0.03377)], [], [(14, 8, 27, 26), (2, 3, 7, 6), (19, 17, 5, 4), (4, 5, 1, 0), (16, 19, 4, 0), (17, 18, 1, 5), (15, 12, 9, 11), (14, 13, 10, 8), (13, 15, 11, 10), (2, 14, 26, 25), (6, 7, 15, 13), (2, 6, 13, 14), (7, 3, 12, 15), (0, 1, 22, 21), (8, 16, 20, 27), (11, 9, 18, 17), (8, 10, 19, 16), (10, 11, 17, 19), (26, 23, 24, 25), (20, 28, 29, 27), (27, 29, 23, 26), (21, 22, 28, 20), (12, 3, 24, 23), (1, 18, 28, 22), (18, 9, 29, 28), (9, 12, 23, 29), (3, 2, 25, 24), (16, 0, 21, 20)])
_uv = me_cube_007.uv_layers.new(name='UVMap')
_uv.uv.foreach_set('vector', [0.125, 0.5625, 0.125, 0.625, 0.125, 0.625, 0.125, 0.5625, 0.375, 0.25, 0.625, 0.25, 0.625, 0.5, 0.375, 0.5, 0.375, 0.6875, 0.625, 0.6875, 0.625, 0.75, 0.375, 0.75, 0.375, 0.75, 0.625, 0.75, 0.625, 1.0, 0.375, 1.0, 0.125, 0.6875, 0.375, 0.6875, 0.375, 0.75, 0.125, 0.75, 0.625, 0.6875, 0.875, 0.6875, 0.875, 0.75, 0.625, 0.75, 0.625, 0.5625, 0.875, 0.5625, 0.875, 0.625, 0.625, 0.625, 0.125, 0.5625, 0.375, 0.5625, 0.375, 0.625, 0.125, 0.625, 0.375, 0.5625, 0.625, 0.5625, 0.625, 0.625, 0.375, 0.625, 0.125, 0.5, 0.125, 0.5625, 0.125, 0.5625, 0.125, 0.5, 0.375, 0.5, 0.625, 0.5, 0.625, 0.5625, 0.375, 0.5625, 0.125, 0.5, 0.375, 0.5, 0.375, 0.5625, 0.125, 0.5625, 0.625, 0.5, 0.875, 0.5, 0.875, 0.5625, 0.625, 0.5625, 0.375, 1.0, 0.625, 1.0, 0.625, 1.0, 0.375, 1.0, 0.125, 0.625, 0.125, 0.6875, 0.125, 0.6875, 0.125, 0.625, 0.625, 0.625, 0.875, 0.625, 0.875, 0.6875, 0.625, 0.6875, 0.125, 0.625, 0.375, 0.625, 0.375, 0.6875, 0.125, 0.6875, 0.375, 0.625, 0.625, 0.625, 0.625, 0.6875, 0.375, 0.6875, 0.375, 0.1875, 0.625, 0.1875, 0.625, 0.25, 0.375, 0.25, 0.375, 0.0625, 0.625, 0.0625, 0.625, 0.125, 0.375, 0.125, 0.375, 0.125, 0.625, 0.125, 0.625, 0.1875, 0.375, 0.1875, 0.375, 0.0, 0.625, 0.0, 0.625, 0.0625, 0.375, 0.0625, 0.875, 0.5625, 0.875, 0.5, 0.875, 0.5, 0.875, 0.5625, 0.875, 0.75, 0.875, 0.6875, 0.875, 0.6875, 0.875, 0.75, 0.875, 0.6875, 0.875, 0.625, 0.875, 0.625, 0.875, 0.6875, 0.875, 0.625, 0.875, 0.5625, 0.875, 0.5625, 0.875, 0.625, 0.625, 0.25, 0.375, 0.25, 0.375, 0.25, 0.625, 0.25, 0.125, 0.6875, 0.125, 0.75, 0.125, 0.75, 0.125, 0.6875])
me_cube_007.materials.append(mat_material_001)
me_cube_007.use_remesh_fix_poles = True
me_cube_007.use_remesh_preserve_attributes = False
me_cube_007.update()
me_cube_008 = bpy.data.meshes.new('Cube.008')
me_cube_008.from_pydata([(-0.1038, -1.0, -0.1038), (-0.1038, -1.0, 0.1038), (-0.09432, 1.0, -0.09432), (-0.09432, 1.0, 0.09432), (0.1038, -1.0, -0.1038), (0.1038, -1.0, 0.1038), (0.09432, 1.0, -0.09432), (0.09432, 1.0, 0.09432), (-1.0, 0.0, -1.0), (-1.0, 0.0, 1.0), (1.0, 0.0, -1.0), (1.0, 0.0, 1.0), (-1.0, -0.5, -1.0), (1.0, -0.5, 1.0), (-1.0, -0.5, 1.0), (1.0, -0.5, -1.0), (-1.0, 0.5, 1.0), (1.0, 0.5, -1.0), (-1.0, 0.5, -1.0), (1.0, 0.5, 1.0)], [], [(18, 16, 3, 2), (2, 3, 7, 6), (15, 13, 5, 4), (4, 5, 1, 0), (12, 15, 4, 0), (13, 14, 1, 5), (19, 16, 9, 11), (18, 17, 10, 8), (17, 19, 11, 10), (12, 14, 9, 8), (0, 1, 14, 12), (11, 9, 14, 13), (8, 10, 15, 12), (10, 11, 13, 15), (6, 7, 19, 17), (2, 6, 17, 18), (7, 3, 16, 19), (8, 9, 16, 18)])
_uv = me_cube_008.uv_layers.new(name='UVMap')
_uv.uv.foreach_set('vector', [0.375, 0.1875, 0.625, 0.1875, 0.625, 0.25, 0.375, 0.25, 0.375, 0.25, 0.625, 0.25, 0.625, 0.5, 0.375, 0.5, 0.375, 0.6875, 0.625, 0.6875, 0.625, 0.75, 0.375, 0.75, 0.375, 0.75, 0.625, 0.75, 0.625, 1.0, 0.375, 1.0, 0.125, 0.6875, 0.375, 0.6875, 0.375, 0.75, 0.125, 0.75, 0.625, 0.6875, 0.875, 0.6875, 0.875, 0.75, 0.625, 0.75, 0.625, 0.5625, 0.875, 0.5625, 0.875, 0.625, 0.625, 0.625, 0.125, 0.5625, 0.375, 0.5625, 0.375, 0.625, 0.125, 0.625, 0.375, 0.5625, 0.625, 0.5625, 0.625, 0.625, 0.375, 0.625, 0.375, 0.0625, 0.625, 0.0625, 0.625, 0.125, 0.375, 0.125, 0.375, 0.0, 0.625, 0.0, 0.625, 0.0625, 0.375, 0.0625, 0.625, 0.625, 0.875, 0.625, 0.875, 0.6875, 0.625, 0.6875, 0.125, 0.625, 0.375, 0.625, 0.375, 0.6875, 0.125, 0.6875, 0.375, 0.625, 0.625, 0.625, 0.625, 0.6875, 0.375, 0.6875, 0.375, 0.5, 0.625, 0.5, 0.625, 0.5625, 0.375, 0.5625, 0.125, 0.5, 0.375, 0.5, 0.375, 0.5625, 0.125, 0.5625, 0.625, 0.5, 0.875, 0.5, 0.875, 0.5625, 0.625, 0.5625, 0.375, 0.125, 0.625, 0.125, 0.625, 0.1875, 0.375, 0.1875])
me_cube_008.materials.append(mat_material_002)
me_cube_008.use_remesh_fix_poles = True
me_cube_008.use_remesh_preserve_attributes = False
me_cube_008.update()
me_cylinder_004 = bpy.data.meshes.new('Cylinder.004')
me_cylinder_004.from_pydata([(0.0, 0.3, -1.0), (0.0, 0.3, 1.0), (0.2121, 0.2121, -1.0), (0.2121, 0.2121, 1.0), (0.3, -1.311e-08, -1.0), (0.3, -1.311e-08, 1.0), (0.2121, -0.2121, -1.0), (0.2121, -0.2121, 1.0), (-2.623e-08, -0.3, -1.0), (-2.623e-08, -0.3, 1.0), (-0.2121, -0.2121, -1.0), (-0.2121, -0.2121, 1.0), (-0.3, 3.577e-09, -1.0), (-0.3, 3.577e-09, 1.0), (-0.2121, 0.2121, -1.0), (-0.2121, 0.2121, 1.0), (0.3311, 0.3311, 1.243), (2.224e-08, 0.4682, 1.243), (0.4682, -1.838e-08, 1.243), (0.3311, -0.3311, 1.243), (-1.869e-08, -0.4682, 1.243), (-0.3311, -0.3311, 1.243), (-0.4682, 7.672e-09, 1.243), (-0.3311, 0.3311, 1.243), (0.03165, 0.03165, 1.558), (-3.975e-08, 0.04476, 1.558), (0.04476, -8.495e-09, 1.558), (0.03165, -0.03165, 1.558), (-4.366e-08, -0.04476, 1.558), (-0.03165, -0.03165, 1.558), (-0.04476, -6.005e-09, 1.558), (-0.03165, 0.03165, 1.558)], [], [(0, 1, 3, 2), (2, 3, 5, 4), (4, 5, 7, 6), (6, 7, 9, 8), (8, 9, 11, 10), (10, 11, 13, 12), (5, 3, 16, 18), (12, 13, 15, 14), (14, 15, 1, 0), (0, 2, 4, 6, 8, 10, 12, 14), (20, 19, 27, 28), (11, 9, 20, 21), (1, 15, 23, 17), (3, 1, 17, 16), (7, 5, 18, 19), (13, 11, 21, 22), (9, 7, 19, 20), (15, 13, 22, 23), (24, 25, 31, 30, 29, 28, 27, 26), (18, 16, 24, 26), (23, 22, 30, 31), (21, 20, 28, 29), (19, 18, 26, 27), (16, 17, 25, 24), (17, 23, 31, 25), (22, 21, 29, 30)])
_uv = me_cylinder_004.uv_layers.new(name='UVMap')
_uv.uv.foreach_set('vector', [1.0, 0.5, 1.0, 1.0, 0.875, 1.0, 0.875, 0.5, 0.875, 0.5, 0.875, 1.0, 0.75, 1.0, 0.75, 0.5, 0.75, 0.5, 0.75, 1.0, 0.625, 1.0, 0.625, 0.5, 0.625, 0.5, 0.625, 1.0, 0.5, 1.0, 0.5, 0.5, 0.5, 0.5, 0.5, 1.0, 0.375, 1.0, 0.375, 0.5, 0.375, 0.5, 0.375, 1.0, 0.25, 1.0, 0.25, 0.5, 0.75, 1.0, 0.875, 1.0, 0.875, 1.0, 0.75, 1.0, 0.25, 0.5, 0.25, 1.0, 0.125, 1.0, 0.125, 0.5, 0.125, 0.5, 0.125, 1.0, 0.0, 1.0, 0.0, 0.5, 0.75, 0.49, 0.9197, 0.4197, 0.99, 0.25, 0.9197, 0.08029, 0.75, 0.01, 0.5803, 0.08029, 0.51, 0.25, 0.5803, 0.4197, 0.5, 1.0, 0.625, 1.0, 0.625, 1.0, 0.5, 1.0, 0.375, 1.0, 0.5, 1.0, 0.5, 1.0, 0.375, 1.0, 0.0, 1.0, 0.125, 1.0, 0.125, 1.0, 0.0, 1.0, 0.875, 1.0, 1.0, 1.0, 1.0, 1.0, 0.875, 1.0, 0.625, 1.0, 0.75, 1.0, 0.75, 1.0, 0.625, 1.0, 0.25, 1.0, 0.375, 1.0, 0.375, 1.0, 0.25, 1.0, 0.5, 1.0, 0.625, 1.0, 0.625, 1.0, 0.5, 1.0, 0.125, 1.0, 0.25, 1.0, 0.25, 1.0, 0.125, 1.0, 0.4197, 0.4197, 0.25, 0.49, 0.08029, 0.4197, 0.01, 0.25, 0.08029, 0.08029, 0.25, 0.01, 0.4197, 0.08029, 0.49, 0.25, 0.75, 1.0, 0.875, 1.0, 0.875, 1.0, 0.75, 1.0, 0.125, 1.0, 0.25, 1.0, 0.25, 1.0, 0.125, 1.0, 0.375, 1.0, 0.5, 1.0, 0.5, 1.0, 0.375, 1.0, 0.625, 1.0, 0.75, 1.0, 0.75, 1.0, 0.625, 1.0, 0.875, 1.0, 1.0, 1.0, 1.0, 1.0, 0.875, 1.0, 0.0, 1.0, 0.125, 1.0, 0.125, 1.0, 0.0, 1.0, 0.25, 1.0, 0.375, 1.0, 0.375, 1.0, 0.25, 1.0])
me_cylinder_004.materials.append(mat_material_003)
me_cylinder_004.use_remesh_fix_poles = True
me_cylinder_004.use_remesh_preserve_attributes = False
me_cylinder_004.update()
me_cube_009 = bpy.data.meshes.new('Cube.009')
me_cube_009.from_pydata([(-1.0, -1.379, 0.06688), (-1.0, -1.379, -0.06688), (-1.0, 1.379, 0.04544), (-1.0, 1.379, -0.04544), (1.0, -0.43, 0.02085), (1.0, -0.43, -0.02085), (1.0, 0.43, 0.01417), (1.0, 0.43, -0.01417), (-1.0, 0.0, -1.379), (-1.0, 0.0, 1.379), (1.0, 0.0, -0.43), (1.0, 0.0, 0.43), (-1.0, 0.6895, 1.379), (1.0, 0.215, -0.43), (-1.0, 0.6895, -1.379), (1.0, 0.215, 0.43), (-1.0, -0.6895, -1.379), (1.0, -0.215, 0.43), (-1.0, -0.6895, 1.379), (1.0, -0.215, -0.43), (-1.083, -0.01688, -0.03377), (-1.083, -0.03377, 0.001638), (-1.083, -0.03377, -0.001638), (-1.083, 0.01688, 0.03377), (-1.083, 0.03377, -0.001113), (-1.083, 0.03377, 0.001113), (-1.083, 0.01688, -0.03377), (-1.083, 3.893e-08, -0.03377), (-1.083, -0.01688, 0.03377), (-1.083, 3.893e-08, 0.03377)], [], [(14, 8, 27, 26), (2, 3, 7, 6), (19, 17, 5, 4), (4, 5, 1, 0), (16, 19, 4, 0), (17, 18, 1, 5), (15, 12, 9, 11), (14, 13, 10, 8), (13, 15, 11, 10), (2, 14, 26, 25), (6, 7, 15, 13), (2, 6, 13, 14), (7, 3, 12, 15), (0, 1, 22, 21), (8, 16, 20, 27), (11, 9, 18, 17), (8, 10, 19, 16), (10, 11, 17, 19), (26, 23, 24, 25), (20, 28, 29, 27), (27, 29, 23, 26), (21, 22, 28, 20), (12, 3, 24, 23), (1, 18, 28, 22), (18, 9, 29, 28), (9, 12, 23, 29), (3, 2, 25, 24), (16, 0, 21, 20)])
_uv = me_cube_009.uv_layers.new(name='UVMap')
_uv.uv.foreach_set('vector', [0.125, 0.5625, 0.125, 0.625, 0.125, 0.625, 0.125, 0.5625, 0.375, 0.25, 0.625, 0.25, 0.625, 0.5, 0.375, 0.5, 0.375, 0.6875, 0.625, 0.6875, 0.625, 0.75, 0.375, 0.75, 0.375, 0.75, 0.625, 0.75, 0.625, 1.0, 0.375, 1.0, 0.125, 0.6875, 0.375, 0.6875, 0.375, 0.75, 0.125, 0.75, 0.625, 0.6875, 0.875, 0.6875, 0.875, 0.75, 0.625, 0.75, 0.625, 0.5625, 0.875, 0.5625, 0.875, 0.625, 0.625, 0.625, 0.125, 0.5625, 0.375, 0.5625, 0.375, 0.625, 0.125, 0.625, 0.375, 0.5625, 0.625, 0.5625, 0.625, 0.625, 0.375, 0.625, 0.125, 0.5, 0.125, 0.5625, 0.125, 0.5625, 0.125, 0.5, 0.375, 0.5, 0.625, 0.5, 0.625, 0.5625, 0.375, 0.5625, 0.125, 0.5, 0.375, 0.5, 0.375, 0.5625, 0.125, 0.5625, 0.625, 0.5, 0.875, 0.5, 0.875, 0.5625, 0.625, 0.5625, 0.375, 1.0, 0.625, 1.0, 0.625, 1.0, 0.375, 1.0, 0.125, 0.625, 0.125, 0.6875, 0.125, 0.6875, 0.125, 0.625, 0.625, 0.625, 0.875, 0.625, 0.875, 0.6875, 0.625, 0.6875, 0.125, 0.625, 0.375, 0.625, 0.375, 0.6875, 0.125, 0.6875, 0.375, 0.625, 0.625, 0.625, 0.625, 0.6875, 0.375, 0.6875, 0.375, 0.1875, 0.625, 0.1875, 0.625, 0.25, 0.375, 0.25, 0.375, 0.0625, 0.625, 0.0625, 0.625, 0.125, 0.375, 0.125, 0.375, 0.125, 0.625, 0.125, 0.625, 0.1875, 0.375, 0.1875, 0.375, 0.0, 0.625, 0.0, 0.625, 0.0625, 0.375, 0.0625, 0.875, 0.5625, 0.875, 0.5, 0.875, 0.5, 0.875, 0.5625, 0.875, 0.75, 0.875, 0.6875, 0.875, 0.6875, 0.875, 0.75, 0.875, 0.6875, 0.875, 0.625, 0.875, 0.625, 0.875, 0.6875, 0.875, 0.625, 0.875, 0.5625, 0.875, 0.5625, 0.875, 0.625, 0.625, 0.25, 0.375, 0.25, 0.375, 0.25, 0.625, 0.25, 0.125, 0.6875, 0.125, 0.75, 0.125, 0.75, 0.125, 0.6875])
me_cube_009.materials.append(mat_material_001)
me_cube_009.use_remesh_fix_poles = True
me_cube_009.use_remesh_preserve_attributes = False
me_cube_009.update()
me_cube_010 = bpy.data.meshes.new('Cube.010')
me_cube_010.from_pydata([(-0.1038, -1.0, -0.1038), (-0.1038, -1.0, 0.1038), (-0.09432, 1.0, -0.09432), (-0.09432, 1.0, 0.09432), (0.1038, -1.0, -0.1038), (0.1038, -1.0, 0.1038), (0.09432, 1.0, -0.09432), (0.09432, 1.0, 0.09432), (-1.0, 0.0, -1.0), (-1.0, 0.0, 1.0), (1.0, 0.0, -1.0), (1.0, 0.0, 1.0), (-1.0, -0.5, -1.0), (1.0, -0.5, 1.0), (-1.0, -0.5, 1.0), (1.0, -0.5, -1.0), (-1.0, 0.5, 1.0), (1.0, 0.5, -1.0), (-1.0, 0.5, -1.0), (1.0, 0.5, 1.0)], [], [(18, 16, 3, 2), (2, 3, 7, 6), (15, 13, 5, 4), (4, 5, 1, 0), (12, 15, 4, 0), (13, 14, 1, 5), (19, 16, 9, 11), (18, 17, 10, 8), (17, 19, 11, 10), (12, 14, 9, 8), (0, 1, 14, 12), (11, 9, 14, 13), (8, 10, 15, 12), (10, 11, 13, 15), (6, 7, 19, 17), (2, 6, 17, 18), (7, 3, 16, 19), (8, 9, 16, 18)])
_uv = me_cube_010.uv_layers.new(name='UVMap')
_uv.uv.foreach_set('vector', [0.375, 0.1875, 0.625, 0.1875, 0.625, 0.25, 0.375, 0.25, 0.375, 0.25, 0.625, 0.25, 0.625, 0.5, 0.375, 0.5, 0.375, 0.6875, 0.625, 0.6875, 0.625, 0.75, 0.375, 0.75, 0.375, 0.75, 0.625, 0.75, 0.625, 1.0, 0.375, 1.0, 0.125, 0.6875, 0.375, 0.6875, 0.375, 0.75, 0.125, 0.75, 0.625, 0.6875, 0.875, 0.6875, 0.875, 0.75, 0.625, 0.75, 0.625, 0.5625, 0.875, 0.5625, 0.875, 0.625, 0.625, 0.625, 0.125, 0.5625, 0.375, 0.5625, 0.375, 0.625, 0.125, 0.625, 0.375, 0.5625, 0.625, 0.5625, 0.625, 0.625, 0.375, 0.625, 0.375, 0.0625, 0.625, 0.0625, 0.625, 0.125, 0.375, 0.125, 0.375, 0.0, 0.625, 0.0, 0.625, 0.0625, 0.375, 0.0625, 0.625, 0.625, 0.875, 0.625, 0.875, 0.6875, 0.625, 0.6875, 0.125, 0.625, 0.375, 0.625, 0.375, 0.6875, 0.125, 0.6875, 0.375, 0.625, 0.625, 0.625, 0.625, 0.6875, 0.375, 0.6875, 0.375, 0.5, 0.625, 0.5, 0.625, 0.5625, 0.375, 0.5625, 0.125, 0.5, 0.375, 0.5, 0.375, 0.5625, 0.125, 0.5625, 0.625, 0.5, 0.875, 0.5, 0.875, 0.5625, 0.625, 0.5625, 0.375, 0.125, 0.625, 0.125, 0.625, 0.1875, 0.375, 0.1875])
me_cube_010.materials.append(mat_material_002)
me_cube_010.use_remesh_fix_poles = True
me_cube_010.use_remesh_preserve_attributes = False
me_cube_010.update()
me_cylinder_005 = bpy.data.meshes.new('Cylinder.005')
me_cylinder_005.from_pydata([(0.0, 0.3, -1.0), (0.0, 0.3, 1.0), (0.2121, 0.2121, -1.0), (0.2121, 0.2121, 1.0), (0.3, -1.311e-08, -1.0), (0.3, -1.311e-08, 1.0), (0.2121, -0.2121, -1.0), (0.2121, -0.2121, 1.0), (-2.623e-08, -0.3, -1.0), (-2.623e-08, -0.3, 1.0), (-0.2121, -0.2121, -1.0), (-0.2121, -0.2121, 1.0), (-0.3, 3.577e-09, -1.0), (-0.3, 3.577e-09, 1.0), (-0.2121, 0.2121, -1.0), (-0.2121, 0.2121, 1.0), (0.3311, 0.3311, 1.243), (2.224e-08, 0.4682, 1.243), (0.4682, -1.838e-08, 1.243), (0.3311, -0.3311, 1.243), (-1.869e-08, -0.4682, 1.243), (-0.3311, -0.3311, 1.243), (-0.4682, 7.672e-09, 1.243), (-0.3311, 0.3311, 1.243), (0.03165, 0.03165, 1.558), (-3.975e-08, 0.04476, 1.558), (0.04476, -8.495e-09, 1.558), (0.03165, -0.03165, 1.558), (-4.366e-08, -0.04476, 1.558), (-0.03165, -0.03165, 1.558), (-0.04476, -6.005e-09, 1.558), (-0.03165, 0.03165, 1.558)], [], [(0, 1, 3, 2), (2, 3, 5, 4), (4, 5, 7, 6), (6, 7, 9, 8), (8, 9, 11, 10), (10, 11, 13, 12), (5, 3, 16, 18), (12, 13, 15, 14), (14, 15, 1, 0), (0, 2, 4, 6, 8, 10, 12, 14), (20, 19, 27, 28), (11, 9, 20, 21), (1, 15, 23, 17), (3, 1, 17, 16), (7, 5, 18, 19), (13, 11, 21, 22), (9, 7, 19, 20), (15, 13, 22, 23), (24, 25, 31, 30, 29, 28, 27, 26), (18, 16, 24, 26), (23, 22, 30, 31), (21, 20, 28, 29), (19, 18, 26, 27), (16, 17, 25, 24), (17, 23, 31, 25), (22, 21, 29, 30)])
_uv = me_cylinder_005.uv_layers.new(name='UVMap')
_uv.uv.foreach_set('vector', [1.0, 0.5, 1.0, 1.0, 0.875, 1.0, 0.875, 0.5, 0.875, 0.5, 0.875, 1.0, 0.75, 1.0, 0.75, 0.5, 0.75, 0.5, 0.75, 1.0, 0.625, 1.0, 0.625, 0.5, 0.625, 0.5, 0.625, 1.0, 0.5, 1.0, 0.5, 0.5, 0.5, 0.5, 0.5, 1.0, 0.375, 1.0, 0.375, 0.5, 0.375, 0.5, 0.375, 1.0, 0.25, 1.0, 0.25, 0.5, 0.75, 1.0, 0.875, 1.0, 0.875, 1.0, 0.75, 1.0, 0.25, 0.5, 0.25, 1.0, 0.125, 1.0, 0.125, 0.5, 0.125, 0.5, 0.125, 1.0, 0.0, 1.0, 0.0, 0.5, 0.75, 0.49, 0.9197, 0.4197, 0.99, 0.25, 0.9197, 0.08029, 0.75, 0.01, 0.5803, 0.08029, 0.51, 0.25, 0.5803, 0.4197, 0.5, 1.0, 0.625, 1.0, 0.625, 1.0, 0.5, 1.0, 0.375, 1.0, 0.5, 1.0, 0.5, 1.0, 0.375, 1.0, 0.0, 1.0, 0.125, 1.0, 0.125, 1.0, 0.0, 1.0, 0.875, 1.0, 1.0, 1.0, 1.0, 1.0, 0.875, 1.0, 0.625, 1.0, 0.75, 1.0, 0.75, 1.0, 0.625, 1.0, 0.25, 1.0, 0.375, 1.0, 0.375, 1.0, 0.25, 1.0, 0.5, 1.0, 0.625, 1.0, 0.625, 1.0, 0.5, 1.0, 0.125, 1.0, 0.25, 1.0, 0.25, 1.0, 0.125, 1.0, 0.4197, 0.4197, 0.25, 0.49, 0.08029, 0.4197, 0.01, 0.25, 0.08029, 0.08029, 0.25, 0.01, 0.4197, 0.08029, 0.49, 0.25, 0.75, 1.0, 0.875, 1.0, 0.875, 1.0, 0.75, 1.0, 0.125, 1.0, 0.25, 1.0, 0.25, 1.0, 0.125, 1.0, 0.375, 1.0, 0.5, 1.0, 0.5, 1.0, 0.375, 1.0, 0.625, 1.0, 0.75, 1.0, 0.75, 1.0, 0.625, 1.0, 0.875, 1.0, 1.0, 1.0, 1.0, 1.0, 0.875, 1.0, 0.0, 1.0, 0.125, 1.0, 0.125, 1.0, 0.0, 1.0, 0.25, 1.0, 0.375, 1.0, 0.375, 1.0, 0.25, 1.0])
me_cylinder_005.materials.append(mat_material_003)
me_cylinder_005.use_remesh_fix_poles = True
me_cylinder_005.use_remesh_preserve_attributes = False
me_cylinder_005.update()

# ---- objects
ob_cube = bpy.data.objects.new('Cube', me_cube_001)
ob_cube_001 = bpy.data.objects.new('Cube.001', me_cube_002)
ob_cylinder = bpy.data.objects.new('Cylinder', me_cylinder)
ob_cylinder_001 = bpy.data.objects.new('Cylinder.001', me_cylinder_001)
ob_cube_002 = bpy.data.objects.new('Cube.002', me_cube_003)
ob_cube_003 = bpy.data.objects.new('Cube.003', me_cube_004)
ob_cylinder_002 = bpy.data.objects.new('Cylinder.002', me_cylinder_002)
ob_cube_004 = bpy.data.objects.new('Cube.004', me_cube_005)
ob_cube_005 = bpy.data.objects.new('Cube.005', me_cube_006)
ob_cylinder_003 = bpy.data.objects.new('Cylinder.003', me_cylinder_003)
ob_cube_006 = bpy.data.objects.new('Cube.006', me_cube_007)
ob_cube_007 = bpy.data.objects.new('Cube.007', me_cube_008)
ob_cylinder_004 = bpy.data.objects.new('Cylinder.004', me_cylinder_004)
ob_cube_008 = bpy.data.objects.new('Cube.008', me_cube_009)
ob_cube_009 = bpy.data.objects.new('Cube.009', me_cube_010)
ob_cylinder_005 = bpy.data.objects.new('Cylinder.005', me_cylinder_005)

# ---- transforms, parenting, visibility, modifiers, constraints
ob_cube.location = (3.437, -10.9, 7.034)
ob_cube.rotation_euler = (-1.571, -159.6, 3.142)
ob_cube.scale = (5.462, 0.5975, 0.1879)
ob_cube_001.location = (7.957, -10.91, 10.38)
ob_cube_001.rotation_euler = (-1.571, -159.6, 3.142)
ob_cube_001.scale = (0.204, 1.0, 0.2757)
ob_cylinder.location = (8.941, -10.89, 11.11)
ob_cylinder.rotation_euler = (0.933, -157.1, 1.571)
ob_cylinder_001.location = (0.0, 0.0, 4.662)
ob_cylinder_001.rotation_euler = (1.571, 1.571, 0.0)
ob_cylinder_001.scale = (1.0, 1.0, 1.799)
_m = ob_cylinder_001.modifiers.new('Solidify', 'SOLIDIFY')
_m.thickness = 0.05
ob_cube_002.location = (3.437, 11.86, 7.034)
ob_cube_002.rotation_euler = (-1.571, -159.6, 3.142)
ob_cube_002.scale = (5.462, 0.5975, 0.1879)
ob_cube_003.location = (7.957, 11.85, 10.38)
ob_cube_003.rotation_euler = (-1.571, -159.6, 3.142)
ob_cube_003.scale = (0.204, 1.0, 0.2757)
ob_cylinder_002.location = (8.941, 11.87, 11.11)
ob_cylinder_002.rotation_euler = (0.933, -157.1, 1.571)
ob_cube_004.location = (-2.858, -0.06425, 6.573)
ob_cube_004.rotation_euler = (-1.571, -157.9, 3.142)
ob_cube_004.scale = (5.462, 0.5975, 0.1879)
ob_cube_005.location = (-6.78, -0.07347, 10.61)
ob_cube_005.rotation_euler = (-1.571, -157.9, 3.142)
ob_cube_005.scale = (0.204, 1.0, 0.2757)
ob_cylinder_003.location = (-7.633, -0.05052, 11.48)
ob_cylinder_003.rotation_euler = (-0.7714, -157.1, 1.571)
ob_cube_006.location = (-0.214, -5.435, 9.021)
ob_cube_006.rotation_euler = (-1.571, -158.6, 3.142)
ob_cube_006.scale = (5.462, 0.5975, 0.1879)
ob_cube_007.location = (-0.3657, -5.445, 14.64)
ob_cube_007.rotation_euler = (-1.571, -158.6, 3.142)
ob_cube_007.scale = (0.204, 1.0, 0.2757)
ob_cylinder_004.location = (-0.3987, -5.422, 15.87)
ob_cylinder_004.rotation_euler = (-0.02696, -157.1, 1.571)
ob_cube_008.location = (-0.214, 5.373, 9.021)
ob_cube_008.rotation_euler = (-1.571, -158.6, 3.142)
ob_cube_008.scale = (5.462, 0.5975, 0.1879)
ob_cube_009.location = (-0.3657, 5.364, 14.64)
ob_cube_009.rotation_euler = (-1.571, -158.6, 3.142)
ob_cube_009.scale = (0.204, 1.0, 0.2757)
ob_cylinder_005.location = (-0.3987, 5.387, 15.87)
ob_cylinder_005.rotation_euler = (-0.02696, -157.1, 1.571)

# ---- collection membership
col_collection.objects.link(ob_cube)
col_collection.objects.link(ob_cube_001)
col_collection.objects.link(ob_cylinder)
col_collection.objects.link(ob_cylinder_001)
col_collection.objects.link(ob_cube_002)
col_collection.objects.link(ob_cube_003)
col_collection.objects.link(ob_cylinder_002)
col_collection.objects.link(ob_cube_004)
col_collection.objects.link(ob_cube_005)
col_collection.objects.link(ob_cylinder_003)
col_collection.objects.link(ob_cube_006)
col_collection.objects.link(ob_cube_007)
col_collection.objects.link(ob_cylinder_004)
col_collection.objects.link(ob_cube_008)
col_collection.objects.link(ob_cube_009)
col_collection.objects.link(ob_cylinder_005)

# ---- scene / render settings (as saved in the file)
scene.frame_start = 1; scene.frame_end = 250; scene.frame_set(1)
scene.render.engine = 'BLENDER_EEVEE_NEXT'
scene.cycles.sampling_pattern = 'TABULATED_SOBOL'
scene.cycles.use_light_tree = False
scene.view_settings.view_transform = 'Filmic'
bpy.context.view_layer.update()

# ---- added for rendering (the .blend has no active camera and no usable light): camera, sun
cam_auto = bpy.data.cameras.new('AutoCamera')
cam_auto.lens = 50.0
cam_auto.sensor_width = 36.0
cam_auto.clip_end = 1000.0
ob_auto_camera = bpy.data.objects.new('AutoCamera', cam_auto)
scene.collection.objects.link(ob_auto_camera)
ob_auto_camera.location = (34.7674, -40.8714, 36.8446)
ob_auto_camera.rotation_euler = (1.09748, -7.21219e-08, 0.694738)
scene.camera = ob_auto_camera
light_auto_sun = bpy.data.lights.new('AutoSun', 'SUN')
light_auto_sun.energy = 3.0
light_auto_sun.angle = 0.0523599
ob_auto_sun = bpy.data.objects.new('AutoSun', light_auto_sun)
scene.collection.objects.link(ob_auto_sun)
ob_auto_sun.rotation_euler = (0.872665, 0.174533, 0.523599)
bpy.context.view_layer.update()
